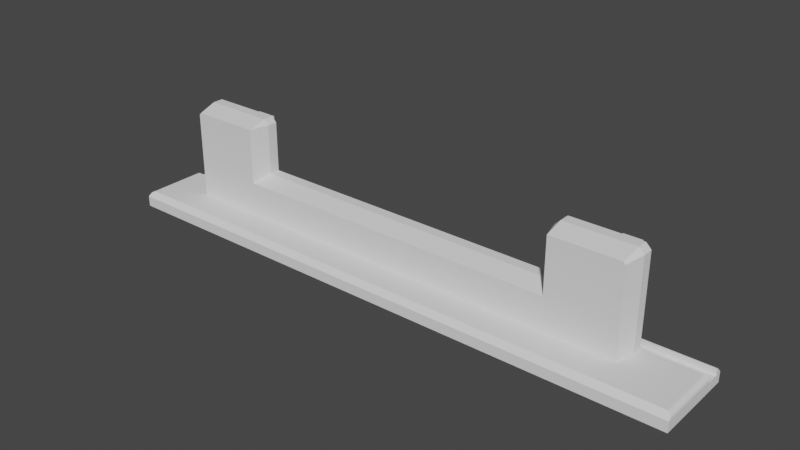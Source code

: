 # Source: LEDBAR5.blend  (saved by Blender 2.81.16; exported with 4.5.12 LTS)
import bpy
from mathutils import Matrix  # noqa: F401  (used for matrix-valued properties, if any)

bpy.ops.wm.read_factory_settings(use_empty=True)
scene = bpy.context.scene
scene.name = 'Scene'

# ---- collections
col_collection = bpy.data.collections.new('Collection'); scene.collection.children.link(col_collection)

# ---- world
world_world = bpy.data.worlds.new('World'); scene.world = world_world
world_world.use_nodes = True; world_world.node_tree.nodes.clear()
_N = world_world.node_tree.nodes; _L = world_world.node_tree.links
n0 = _N.new('ShaderNodeOutputWorld'); n0.name = 'World Output'; n0.location = (300, 300)
n1 = _N.new('ShaderNodeBackground'); n1.name = 'Background'; n1.location = (10, 300)
n1.inputs[0].default_value = (0.05088, 0.05088, 0.05088, 1.0)
_L.new(n1.outputs[0], n0.inputs[0])
n0.is_active_output = True
world_world.color = (0.05088, 0.05088, 0.05088)
world_world.use_sun_shadow = False
world_world.sun_shadow_jitter_overblur = 0.0

# ---- meshes
me_ledbar5 = bpy.data.meshes.new('LEDBAR5')
me_ledbar5.from_pydata([(9.785, 5.685, 3.3), (9.785, 5.685, 7.253), (11.78, 5.685, 3.3), (11.78, 5.685, 7.253), (50.0, 5.685, 3.3), (50.0, 5.685, 7.253), (51.78, 5.685, 3.3), (51.78, 5.685, 7.253), (51.78, 4.04, 3.3), (50.0, 4.04, 3.3), (11.78, 4.04, 3.3), (9.785, 4.04, 3.3), (59.28, -3.2, 0.0), (59.33, -3.202, -0.002408), (59.28, 2.5, 0.0), (59.41, 2.5, -0.01704), (59.41, 0.4333, -0.01704), (59.53, 2.5, -0.06699), (59.53, 0.4333, -0.06699), (59.64, 2.5, -0.1464), (59.64, 0.4333, -0.1464), (59.72, 2.5, -0.25), (59.72, 0.4333, -0.25), (59.77, 2.5, -0.3706), (59.77, 0.4333, -0.3706), (59.78, 2.5, -0.5), (59.77, -1.633, -0.3706), (59.78, -3.602, -0.4025), (59.75, -3.509, -0.3087), (59.72, -1.633, -0.25), (59.7, -3.422, -0.2222), (59.64, -1.633, -0.1464), (59.64, -3.346, -0.1464), (59.56, -3.284, -0.08427), (59.53, -1.633, -0.06699), (59.48, -3.238, -0.03806), (59.41, -1.633, -0.01704), (59.38, -3.21, -0.009607), (59.78, -3.7, -0.5), (3.785, -3.2, 0.0), (53.53, -0.3396, 0.0), (54.03, 1.5, 0.0), (54.03, 2.5, 0.0), (8.035, -0.3396, 0.0), (3.785, 2.5, 0.0), (7.535, 1.5, 0.0), (7.535, 2.5, 0.0), (11.78, 2.5, 7.253), (9.785, 2.5, 7.253), (7.535, 2.5, 8.5), (9.785, 2.5, 4.058), (15.38, 2.5, 3.664), (46.38, 2.5, 3.664), (51.78, 2.5, 4.058), (50.0, 2.5, 4.058), (50.0, 2.5, 7.253), (46.38, 2.5, 8.5), (54.03, 2.5, 8.5), (46.88, 2.5, 9.0), (53.53, 2.5, 9.0), (11.78, 2.5, 4.058), (15.38, 2.5, 8.5), (8.035, 2.5, 9.0), (51.78, 2.5, 7.253), (59.78, 2.5, -0.6), (3.285, 2.5, -0.6), (3.285, 2.5, -0.5), (3.302, 2.5, -0.3706), (3.352, 2.5, -0.25), (3.431, 2.5, -0.1464), (3.535, 2.5, -0.06699), (3.656, 2.5, -0.01704), (14.88, 2.5, 9.0), (3.295, -3.602, -0.4025), (3.302, -1.633, -0.3706), (3.285, -3.7, -0.5), (3.302, 0.4333, -0.3706), (3.352, 0.4333, -0.25), (3.431, 0.4333, -0.1464), (3.535, 0.4333, -0.06699), (3.656, 0.4333, -0.01704), (3.656, -1.633, -0.01704), (3.736, -3.202, -0.002408), (3.687, -3.21, -0.009607), (3.594, -3.238, -0.03806), (3.535, -1.633, -0.06699), (3.507, -3.284, -0.08427), (3.431, -1.633, -0.1464), (3.431, -3.346, -0.1464), (3.369, -3.422, -0.2222), (3.352, -1.633, -0.25), (3.323, -3.509, -0.3087), (3.285, -3.7, -1.5), (3.285, 4.3, -1.5), (3.285, 3.7, -0.6), (3.285, 4.3, -0.5), (3.285, 3.7, 0.0), (3.285, 3.8, 0.0), (59.78, 3.8, 0.0), (59.78, 4.3, -0.5), (59.78, 3.7, 0.0), (59.78, 3.7, -0.6), (59.78, -3.7, -1.5), (59.78, 4.3, -1.5), (10.8, 3.988, 3.307), (11.78, 3.988, 3.307), (10.8, 3.94, 3.327), (11.78, 3.94, 3.327), (10.8, 3.898, 3.359), (11.78, 3.898, 3.359), (10.8, 3.866, 3.4), (11.78, 3.866, 3.4), (10.8, 3.846, 3.448), (11.78, 3.846, 3.448), (11.78, 3.84, 3.5), (9.785, 3.84, 3.5), (9.821, 3.846, 3.448), (9.821, 3.866, 3.4), (9.821, 3.898, 3.359), (9.821, 3.94, 3.327), (9.821, 3.988, 3.307), (9.785, 3.988, 3.307), (9.785, 3.94, 3.327), (9.785, 3.898, 3.359), (9.785, 3.866, 3.4), (9.785, 3.846, 3.448), (9.785, 3.84, 4.058), (50.66, 3.988, 3.307), (51.78, 3.988, 3.307), (50.66, 3.94, 3.327), (51.78, 3.94, 3.327), (50.66, 3.898, 3.359), (51.78, 3.898, 3.359), (50.66, 3.866, 3.4), (51.78, 3.866, 3.4), (50.66, 3.846, 3.448), (51.78, 3.846, 3.448), (51.78, 3.84, 3.5), (50.0, 3.84, 3.5), (50.0, 3.846, 3.448), (50.0, 3.866, 3.4), (50.0, 3.898, 3.359), (50.0, 3.94, 3.327), (50.0, 3.988, 3.307), (50.0, 3.84, 4.058), (51.78, 3.84, 4.058), (11.78, 3.84, 4.058), (46.88, 1.5, 9.0), (46.38, 1.5, 8.5), (46.88, -0.3396, 8.5), (14.88, -0.3396, 8.5), (15.38, 1.5, 8.5), (14.88, 1.5, 9.0), (8.035, -0.3396, 8.293), (8.242, -0.3396, 8.5), (7.535, 1.5, 8.5), (8.035, 1.5, 9.0), (15.38, 1.5, 3.664), (14.88, -0.3396, 3.164), (46.38, 1.5, 3.664), (46.88, -0.3396, 3.164), (53.53, 1.5, 9.0), (53.33, -0.3396, 8.5), (54.03, 1.5, 8.5), (53.53, -0.3396, 8.293)], [], [(0, 1, 2), (2, 1, 3), (4, 5, 6), (6, 5, 7), (6, 8, 4), (4, 8, 9), (2, 10, 0), (0, 10, 11), (12, 13, 14), (14, 13, 15), (15, 13, 16), (15, 16, 17), (17, 16, 18), (17, 18, 19), (19, 18, 20), (19, 20, 21), (21, 20, 22), (21, 22, 23), (23, 22, 24), (23, 24, 25), (25, 24, 26), (25, 26, 27), (27, 26, 28), (28, 26, 29), (28, 29, 30), (30, 29, 31), (30, 31, 32), (32, 31, 33), (33, 31, 34), (33, 34, 35), (35, 34, 36), (35, 36, 37), (37, 36, 13), (13, 36, 16), (27, 38, 25), (18, 16, 36), (20, 18, 34), (34, 18, 36), (22, 20, 31), (31, 20, 34), (24, 22, 29), (29, 22, 31), (26, 24, 29), (39, 12, 40), (40, 12, 14), (40, 14, 41), (41, 14, 42), (40, 43, 39), (39, 43, 44), (44, 43, 45), (44, 45, 46), (47, 48, 49), (49, 48, 50), (49, 50, 46), (46, 50, 51), (46, 51, 42), (42, 51, 52), (42, 52, 53), (53, 52, 54), (54, 52, 55), (55, 52, 56), (55, 56, 57), (57, 56, 58), (57, 58, 59), (50, 60, 51), (51, 60, 47), (51, 47, 61), (61, 47, 49), (61, 49, 62), (42, 53, 57), (57, 53, 63), (57, 63, 55), (15, 17, 14), (14, 17, 19), (14, 19, 42), (42, 19, 21), (42, 21, 23), (23, 25, 42), (42, 25, 64), (42, 64, 65), (42, 65, 46), (46, 65, 66), (46, 66, 67), (67, 68, 46), (46, 68, 69), (46, 69, 44), (44, 69, 70), (44, 70, 71), (62, 72, 61), (73, 74, 75), (75, 74, 76), (75, 76, 66), (66, 76, 67), (67, 76, 68), (68, 76, 77), (68, 77, 69), (69, 77, 78), (69, 78, 70), (70, 78, 79), (70, 79, 71), (71, 79, 80), (71, 80, 44), (44, 80, 81), (44, 81, 82), (82, 81, 83), (83, 81, 84), (84, 81, 85), (84, 85, 86), (86, 85, 87), (86, 87, 88), (88, 87, 89), (89, 87, 90), (89, 90, 91), (91, 90, 74), (91, 74, 73), (82, 39, 44), (77, 76, 74), (78, 77, 90), (90, 77, 74), (79, 78, 87), (87, 78, 90), (80, 79, 85), (85, 79, 87), (81, 80, 85), (75, 38, 73), (73, 38, 27), (73, 27, 91), (91, 27, 28), (91, 28, 89), (89, 28, 30), (89, 30, 88), (88, 30, 32), (88, 32, 86), (86, 32, 33), (86, 33, 39), (39, 33, 12), (12, 33, 35), (12, 35, 37), (37, 13, 12), (82, 83, 39), (39, 83, 84), (39, 84, 86), (66, 65, 75), (75, 65, 92), (92, 65, 93), (93, 65, 94), (93, 94, 95), (95, 94, 96), (95, 96, 97), (97, 98, 95), (95, 98, 99), (96, 100, 97), (97, 100, 98), (94, 101, 96), (96, 101, 100), (65, 64, 94), (94, 64, 101), (25, 38, 64), (64, 38, 102), (64, 102, 103), (64, 103, 101), (101, 103, 99), (101, 99, 100), (100, 99, 98), (55, 63, 5), (5, 63, 7), (48, 47, 1), (1, 47, 3), (92, 102, 75), (75, 102, 38), (11, 10, 104), (104, 10, 105), (104, 105, 106), (106, 105, 107), (106, 107, 108), (108, 107, 109), (108, 109, 110), (110, 109, 111), (110, 111, 112), (112, 111, 113), (112, 113, 114), (114, 115, 112), (112, 115, 116), (112, 116, 110), (110, 116, 117), (110, 117, 108), (108, 117, 118), (108, 118, 106), (106, 118, 119), (106, 119, 104), (104, 119, 120), (104, 120, 11), (11, 120, 121), (121, 120, 122), (122, 120, 119), (122, 119, 123), (123, 119, 118), (123, 118, 124), (124, 118, 117), (124, 117, 125), (125, 117, 116), (125, 116, 115), (1, 0, 126), (126, 0, 11), (126, 11, 115), (115, 11, 125), (125, 11, 124), (124, 11, 123), (123, 11, 122), (122, 11, 121), (50, 48, 126), (126, 48, 1), (9, 8, 127), (127, 8, 128), (127, 128, 129), (129, 128, 130), (129, 130, 131), (131, 130, 132), (131, 132, 133), (133, 132, 134), (133, 134, 135), (135, 134, 136), (135, 136, 137), (137, 138, 135), (135, 138, 139), (135, 139, 133), (133, 139, 140), (133, 140, 131), (131, 140, 141), (131, 141, 129), (129, 141, 142), (129, 142, 127), (127, 142, 143), (127, 143, 9), (5, 4, 144), (144, 4, 9), (144, 9, 138), (138, 9, 139), (139, 9, 140), (140, 9, 141), (141, 9, 142), (142, 9, 143), (54, 55, 144), (144, 55, 5), (137, 145, 138), (138, 145, 144), (6, 145, 8), (8, 145, 137), (8, 137, 136), (6, 7, 145), (145, 7, 63), (145, 63, 53), (136, 134, 8), (8, 134, 132), (8, 132, 130), (130, 128, 8), (114, 146, 115), (115, 146, 126), (2, 146, 10), (10, 146, 114), (10, 114, 113), (2, 3, 146), (146, 3, 47), (146, 47, 60), (113, 111, 10), (10, 111, 109), (10, 109, 107), (107, 105, 10), (147, 148, 149), (150, 151, 152), (61, 72, 151), (151, 72, 152), (153, 154, 155), (155, 154, 156), (150, 152, 154), (154, 152, 156), (151, 150, 157), (157, 150, 158), (155, 45, 153), (153, 45, 43), (159, 157, 160), (160, 157, 158), (160, 149, 159), (159, 149, 148), (161, 147, 162), (162, 147, 149), (58, 56, 147), (147, 56, 148), (163, 161, 164), (164, 161, 162), (40, 41, 164), (164, 41, 163), (156, 152, 62), (62, 152, 72), (61, 151, 51), (51, 151, 157), (157, 159, 51), (51, 159, 52), (148, 56, 159), (159, 56, 52), (147, 161, 58), (58, 161, 59), (161, 163, 59), (59, 163, 57), (163, 41, 57), (57, 41, 42), (43, 158, 153), (153, 158, 150), (153, 150, 154), (43, 40, 158), (158, 40, 160), (160, 40, 164), (160, 164, 149), (149, 164, 162), (45, 155, 46), (46, 155, 49), (155, 156, 49), (49, 156, 62), (95, 99, 93), (93, 99, 103), (93, 103, 92), (92, 103, 102), (144, 145, 54), (54, 145, 53), (126, 146, 50), (50, 146, 60)])
me_ledbar5.use_remesh_fix_poles = True
me_ledbar5.use_remesh_preserve_attributes = False
me_ledbar5.use_mirror_vertex_groups = False
me_ledbar5.update()

# ---- objects
ob_ledbar5 = bpy.data.objects.new('LEDBAR5', me_ledbar5)

# ---- transforms, parenting, visibility, modifiers, constraints
ob_ledbar5.location = (0.0, 0.0, 0.0)
ob_ledbar5.lineart.crease_threshold = 0.0

# ---- collection membership
col_collection.objects.link(ob_ledbar5)

# ---- scene / render settings (as saved in the file)
scene.frame_start = 1; scene.frame_end = 250; scene.frame_set(1)
scene.render.engine = 'BLENDER_EEVEE_NEXT'
scene.cycles.use_denoising = False
scene.cycles.samples = 128
scene.cycles.sampling_pattern = 'TABULATED_SOBOL'
scene.cycles.use_adaptive_sampling = False
scene.cycles.use_light_tree = False
scene.view_settings.view_transform = 'Filmic'
bpy.context.view_layer.update()

# ---- added for rendering (the .blend has no active camera and no usable light): camera, sun
cam_auto = bpy.data.cameras.new('AutoCamera')
cam_auto.lens = 50.0
cam_auto.sensor_width = 36.0
cam_auto.clip_end = 1000.0
ob_auto_camera = bpy.data.objects.new('AutoCamera', cam_auto)
scene.collection.objects.link(ob_auto_camera)
ob_auto_camera.location = (85.4096, -63.657, 46.8497)
ob_auto_camera.rotation_euler = (1.09748, -7.21219e-08, 0.694738)
scene.camera = ob_auto_camera
light_auto_sun = bpy.data.lights.new('AutoSun', 'SUN')
light_auto_sun.energy = 3.0
light_auto_sun.angle = 0.0523599
ob_auto_sun = bpy.data.objects.new('AutoSun', light_auto_sun)
scene.collection.objects.link(ob_auto_sun)
ob_auto_sun.rotation_euler = (0.872665, 0.174533, 0.523599)
bpy.context.view_layer.update()
